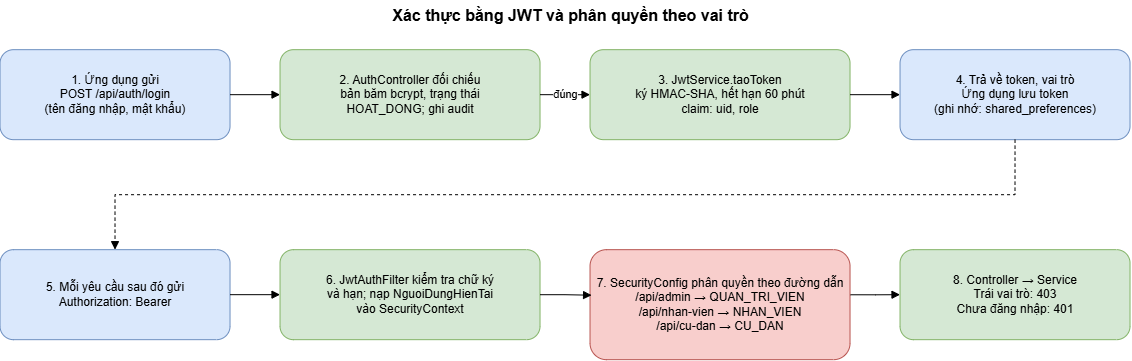

The diagram above was exported from draw.io. Its source (the exported page's mxGraphModel, read from the mxfile embedded in the PNG):
<mxGraphModel dx="1479" dy="674" grid="1" gridSize="10" guides="1" tooltips="1" connect="1" arrows="1" fold="1" page="1" pageScale="1" pageWidth="850" pageHeight="1100" math="0" shadow="0">
  <root>
    <mxCell id="0" />
    <mxCell id="1" parent="0" />
    <mxCell id="-mf3pezKHPY82aU3thJO-338" parent="1" style="text;html=1;align=center;fontStyle=1;fontSize=16;" value="Xác thực bằng JWT và phân quyền theo vai trò" vertex="1">
      <mxGeometry height="30" width="800" x="621.5253798744893" y="907.1701549183238" as="geometry" />
    </mxCell>
    <mxCell id="-mf3pezKHPY82aU3thJO-339" parent="1" style="rounded=1;whiteSpace=wrap;html=1;fillColor=#dae8fc;strokeColor=#6c8ebf;fontSize=12;" value="1. Ứng dụng gửi&#10;POST /api/auth/login&#10;(tên đăng nhập, mật khẩu)" vertex="1">
      <mxGeometry height="90" width="230" x="451.5253798744893" y="957.1701549183238" as="geometry" />
    </mxCell>
    <mxCell id="-mf3pezKHPY82aU3thJO-340" parent="1" style="rounded=1;whiteSpace=wrap;html=1;fillColor=#d5e8d4;strokeColor=#82b366;fontSize=12;" value="2. AuthController đối chiếu&#10;bản băm bcrypt, trạng thái&#10;HOAT_DONG; ghi audit" vertex="1">
      <mxGeometry height="90" width="260" x="731.5253798744893" y="957.1701549183238" as="geometry" />
    </mxCell>
    <mxCell id="-mf3pezKHPY82aU3thJO-341" parent="1" style="rounded=1;whiteSpace=wrap;html=1;fillColor=#d5e8d4;strokeColor=#82b366;fontSize=12;" value="3. JwtService.taoToken&#10;ký HMAC-SHA, hết hạn 60 phút&#10;claim: uid, role" vertex="1">
      <mxGeometry height="90" width="260" x="1041.5253798744893" y="957.1701549183238" as="geometry" />
    </mxCell>
    <mxCell id="-mf3pezKHPY82aU3thJO-342" parent="1" style="rounded=1;whiteSpace=wrap;html=1;fillColor=#dae8fc;strokeColor=#6c8ebf;fontSize=12;" value="4. Trả về token, vai trò&#10;Ứng dụng lưu token&#10;(ghi nhớ: shared_preferences)" vertex="1">
      <mxGeometry height="90" width="230" x="1351.5253798744893" y="957.1701549183238" as="geometry" />
    </mxCell>
    <mxCell id="-mf3pezKHPY82aU3thJO-343" parent="1" style="rounded=1;whiteSpace=wrap;html=1;fillColor=#dae8fc;strokeColor=#6c8ebf;fontSize=12;" value="5. Mỗi yêu cầu sau đó gửi&#10;Authorization: Bearer &lt;token&gt;" vertex="1">
      <mxGeometry height="90" width="230" x="451.5253798744893" y="1157.1701549183238" as="geometry" />
    </mxCell>
    <mxCell id="-mf3pezKHPY82aU3thJO-344" parent="1" style="rounded=1;whiteSpace=wrap;html=1;fillColor=#d5e8d4;strokeColor=#82b366;fontSize=12;" value="6. JwtAuthFilter kiểm tra chữ ký&#10;và hạn; nạp NguoiDungHienTai&#10;vào SecurityContext" vertex="1">
      <mxGeometry height="90" width="260" x="731.5253798744893" y="1157.1701549183238" as="geometry" />
    </mxCell>
    <mxCell id="-mf3pezKHPY82aU3thJO-345" parent="1" style="rounded=1;whiteSpace=wrap;html=1;fillColor=#f8cecc;strokeColor=#b85450;fontSize=12;" value="7. SecurityConfig phân quyền theo đường dẫn&#10;/api/admin → QUAN_TRI_VIEN&#10;/api/nhan-vien → NHAN_VIEN&#10;/api/cu-dan → CU_DAN" vertex="1">
      <mxGeometry height="110" width="260" x="1041.5253798744893" y="1157.1701549183238" as="geometry" />
    </mxCell>
    <mxCell id="-mf3pezKHPY82aU3thJO-346" parent="1" style="rounded=1;whiteSpace=wrap;html=1;fillColor=#d5e8d4;strokeColor=#82b366;fontSize=12;" value="8. Controller → Service&#10;Trái vai trò: 403&#10;Chưa đăng nhập: 401" vertex="1">
      <mxGeometry height="90" width="230" x="1351.5253798744893" y="1157.1701549183238" as="geometry" />
    </mxCell>
    <mxCell id="-mf3pezKHPY82aU3thJO-347" edge="1" parent="1" source="-mf3pezKHPY82aU3thJO-339" style="edgeStyle=orthogonalEdgeStyle;rounded=0;html=1;endArrow=block;fontSize=11;labelBackgroundColor=#ffffff;" target="-mf3pezKHPY82aU3thJO-340" value="">
      <mxGeometry relative="1" as="geometry" />
    </mxCell>
    <mxCell id="-mf3pezKHPY82aU3thJO-348" edge="1" parent="1" source="-mf3pezKHPY82aU3thJO-340" style="edgeStyle=orthogonalEdgeStyle;rounded=0;html=1;endArrow=block;fontSize=11;labelBackgroundColor=#ffffff;" target="-mf3pezKHPY82aU3thJO-341" value="đúng">
      <mxGeometry relative="1" as="geometry" />
    </mxCell>
    <mxCell id="-mf3pezKHPY82aU3thJO-349" edge="1" parent="1" source="-mf3pezKHPY82aU3thJO-341" style="edgeStyle=orthogonalEdgeStyle;rounded=0;html=1;endArrow=block;fontSize=11;labelBackgroundColor=#ffffff;" target="-mf3pezKHPY82aU3thJO-342" value="">
      <mxGeometry relative="1" as="geometry" />
    </mxCell>
    <mxCell id="-mf3pezKHPY82aU3thJO-350" edge="1" parent="1" source="-mf3pezKHPY82aU3thJO-342" style="edgeStyle=orthogonalEdgeStyle;rounded=0;html=1;endArrow=block;fontSize=11;labelBackgroundColor=#ffffff;dashed=1;exitX=0.5;exitY=1;exitDx=0;exitDy=0;entryX=0.5;entryY=0;entryDx=0;entryDy=0;" target="-mf3pezKHPY82aU3thJO-343" value="">
      <mxGeometry relative="1" as="geometry">
        <mxPoint x="1421.5253798744893" y="1080" as="sourcePoint" />
        <mxPoint x="636.5" y="1234.9701549183235" as="targetPoint" />
      </mxGeometry>
    </mxCell>
    <mxCell id="-mf3pezKHPY82aU3thJO-351" edge="1" parent="1" source="-mf3pezKHPY82aU3thJO-343" style="edgeStyle=orthogonalEdgeStyle;rounded=0;html=1;endArrow=block;fontSize=11;labelBackgroundColor=#ffffff;" target="-mf3pezKHPY82aU3thJO-344" value="">
      <mxGeometry relative="1" as="geometry" />
    </mxCell>
    <mxCell id="-mf3pezKHPY82aU3thJO-352" edge="1" parent="1" source="-mf3pezKHPY82aU3thJO-344" style="edgeStyle=orthogonalEdgeStyle;rounded=0;html=1;endArrow=block;fontSize=11;labelBackgroundColor=#ffffff;entryX=0.006;entryY=0.414;entryDx=0;entryDy=0;entryPerimeter=0;" target="-mf3pezKHPY82aU3thJO-345" value="">
      <mxGeometry relative="1" as="geometry" />
    </mxCell>
    <mxCell id="-mf3pezKHPY82aU3thJO-353" edge="1" parent="1" source="-mf3pezKHPY82aU3thJO-345" style="edgeStyle=orthogonalEdgeStyle;rounded=0;html=1;endArrow=block;fontSize=11;labelBackgroundColor=#ffffff;exitX=1.002;exitY=0.41;exitDx=0;exitDy=0;exitPerimeter=0;" target="-mf3pezKHPY82aU3thJO-346" value="">
      <mxGeometry relative="1" as="geometry" />
    </mxCell>
  </root>
</mxGraphModel>